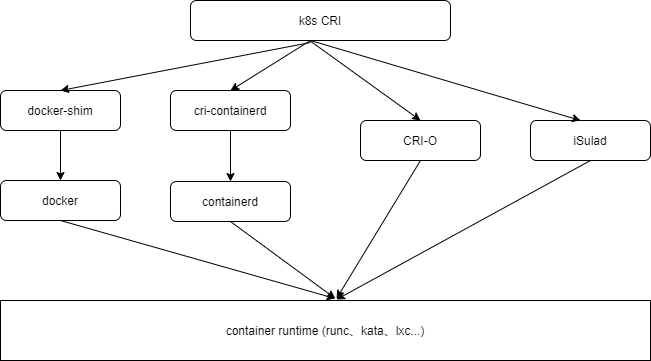

The diagram above was exported from draw.io. Its source (the exported page's mxGraphModel, read from the mxfile embedded in the PNG):
<mxGraphModel dx="1422" dy="713" grid="1" gridSize="10" guides="1" tooltips="1" connect="1" arrows="1" fold="1" page="1" pageScale="1" pageWidth="827" pageHeight="1169" math="0" shadow="0">
  <root>
    <mxCell id="WIyWlLk6GJQsqaUBKTNV-0" />
    <mxCell id="WIyWlLk6GJQsqaUBKTNV-1" parent="WIyWlLk6GJQsqaUBKTNV-0" />
    <mxCell id="WIyWlLk6GJQsqaUBKTNV-3" value="k8s CRI" style="rounded=1;whiteSpace=wrap;html=1;fontSize=12;glass=0;strokeWidth=1;shadow=0;" parent="WIyWlLk6GJQsqaUBKTNV-1" vertex="1">
      <mxGeometry x="330" y="80" width="260" height="40" as="geometry" />
    </mxCell>
    <mxCell id="IlU14aZ4-_31Hvs5zMDJ-0" value="docker-shim" style="rounded=1;whiteSpace=wrap;html=1;fontSize=12;glass=0;strokeWidth=1;shadow=0;" vertex="1" parent="WIyWlLk6GJQsqaUBKTNV-1">
      <mxGeometry x="140" y="170" width="120" height="40" as="geometry" />
    </mxCell>
    <mxCell id="IlU14aZ4-_31Hvs5zMDJ-1" value="docker" style="rounded=1;whiteSpace=wrap;html=1;fontSize=12;glass=0;strokeWidth=1;shadow=0;" vertex="1" parent="WIyWlLk6GJQsqaUBKTNV-1">
      <mxGeometry x="140" y="260" width="120" height="40" as="geometry" />
    </mxCell>
    <mxCell id="IlU14aZ4-_31Hvs5zMDJ-4" value="cri-containerd" style="rounded=1;whiteSpace=wrap;html=1;fontSize=12;glass=0;strokeWidth=1;shadow=0;" vertex="1" parent="WIyWlLk6GJQsqaUBKTNV-1">
      <mxGeometry x="310" y="170" width="120" height="40" as="geometry" />
    </mxCell>
    <mxCell id="IlU14aZ4-_31Hvs5zMDJ-5" value="containerd" style="rounded=1;whiteSpace=wrap;html=1;fontSize=12;glass=0;strokeWidth=1;shadow=0;" vertex="1" parent="WIyWlLk6GJQsqaUBKTNV-1">
      <mxGeometry x="310" y="261" width="120" height="40" as="geometry" />
    </mxCell>
    <mxCell id="IlU14aZ4-_31Hvs5zMDJ-6" value="CRI-O" style="rounded=1;whiteSpace=wrap;html=1;fontSize=12;glass=0;strokeWidth=1;shadow=0;" vertex="1" parent="WIyWlLk6GJQsqaUBKTNV-1">
      <mxGeometry x="500" y="200" width="120" height="40" as="geometry" />
    </mxCell>
    <mxCell id="IlU14aZ4-_31Hvs5zMDJ-7" value="iSulad" style="rounded=1;whiteSpace=wrap;html=1;fontSize=12;glass=0;strokeWidth=1;shadow=0;" vertex="1" parent="WIyWlLk6GJQsqaUBKTNV-1">
      <mxGeometry x="670" y="200" width="120" height="40" as="geometry" />
    </mxCell>
    <mxCell id="IlU14aZ4-_31Hvs5zMDJ-8" value="" style="endArrow=classic;html=1;exitX=0.462;exitY=1.05;exitDx=0;exitDy=0;entryX=0.5;entryY=0;entryDx=0;entryDy=0;exitPerimeter=0;" edge="1" parent="WIyWlLk6GJQsqaUBKTNV-1" source="WIyWlLk6GJQsqaUBKTNV-3" target="IlU14aZ4-_31Hvs5zMDJ-0">
      <mxGeometry width="50" height="50" relative="1" as="geometry">
        <mxPoint x="390" y="280" as="sourcePoint" />
        <mxPoint x="440" y="230" as="targetPoint" />
      </mxGeometry>
    </mxCell>
    <mxCell id="IlU14aZ4-_31Hvs5zMDJ-9" value="" style="endArrow=classic;html=1;exitX=0.5;exitY=1;exitDx=0;exitDy=0;" edge="1" parent="WIyWlLk6GJQsqaUBKTNV-1" source="IlU14aZ4-_31Hvs5zMDJ-0" target="IlU14aZ4-_31Hvs5zMDJ-1">
      <mxGeometry width="50" height="50" relative="1" as="geometry">
        <mxPoint x="-20" y="320" as="sourcePoint" />
        <mxPoint x="30" y="270" as="targetPoint" />
      </mxGeometry>
    </mxCell>
    <mxCell id="IlU14aZ4-_31Hvs5zMDJ-10" value="" style="endArrow=classic;html=1;entryX=0.5;entryY=0;entryDx=0;entryDy=0;" edge="1" parent="WIyWlLk6GJQsqaUBKTNV-1" target="IlU14aZ4-_31Hvs5zMDJ-4">
      <mxGeometry width="50" height="50" relative="1" as="geometry">
        <mxPoint x="450" y="120" as="sourcePoint" />
        <mxPoint x="210" y="180" as="targetPoint" />
      </mxGeometry>
    </mxCell>
    <mxCell id="IlU14aZ4-_31Hvs5zMDJ-13" value="" style="endArrow=classic;html=1;exitX=0.5;exitY=1;exitDx=0;exitDy=0;entryX=0.5;entryY=0;entryDx=0;entryDy=0;" edge="1" parent="WIyWlLk6GJQsqaUBKTNV-1" source="IlU14aZ4-_31Hvs5zMDJ-4" target="IlU14aZ4-_31Hvs5zMDJ-5">
      <mxGeometry width="50" height="50" relative="1" as="geometry">
        <mxPoint x="210" y="220" as="sourcePoint" />
        <mxPoint x="210" y="270" as="targetPoint" />
      </mxGeometry>
    </mxCell>
    <mxCell id="IlU14aZ4-_31Hvs5zMDJ-14" value="" style="endArrow=classic;html=1;entryX=0.5;entryY=0;entryDx=0;entryDy=0;exitX=0.458;exitY=1;exitDx=0;exitDy=0;exitPerimeter=0;" edge="1" parent="WIyWlLk6GJQsqaUBKTNV-1" source="WIyWlLk6GJQsqaUBKTNV-3" target="IlU14aZ4-_31Hvs5zMDJ-6">
      <mxGeometry width="50" height="50" relative="1" as="geometry">
        <mxPoint x="460" y="130" as="sourcePoint" />
        <mxPoint x="380" y="180" as="targetPoint" />
      </mxGeometry>
    </mxCell>
    <mxCell id="IlU14aZ4-_31Hvs5zMDJ-15" value="" style="endArrow=classic;html=1;entryX=0.417;entryY=0;entryDx=0;entryDy=0;entryPerimeter=0;" edge="1" parent="WIyWlLk6GJQsqaUBKTNV-1" target="IlU14aZ4-_31Hvs5zMDJ-7">
      <mxGeometry width="50" height="50" relative="1" as="geometry">
        <mxPoint x="450" y="120" as="sourcePoint" />
        <mxPoint x="570" y="230" as="targetPoint" />
        <Array as="points" />
      </mxGeometry>
    </mxCell>
    <mxCell id="IlU14aZ4-_31Hvs5zMDJ-18" value="container runtime (runc、kata、lxc...)" style="rounded=0;whiteSpace=wrap;html=1;" vertex="1" parent="WIyWlLk6GJQsqaUBKTNV-1">
      <mxGeometry x="140" y="380" width="650" height="60" as="geometry" />
    </mxCell>
    <mxCell id="IlU14aZ4-_31Hvs5zMDJ-25" value="" style="endArrow=classic;html=1;exitX=0.5;exitY=1;exitDx=0;exitDy=0;entryX=0.515;entryY=-0.033;entryDx=0;entryDy=0;entryPerimeter=0;" edge="1" parent="WIyWlLk6GJQsqaUBKTNV-1" source="IlU14aZ4-_31Hvs5zMDJ-1" target="IlU14aZ4-_31Hvs5zMDJ-18">
      <mxGeometry width="50" height="50" relative="1" as="geometry">
        <mxPoint x="220" y="380" as="sourcePoint" />
        <mxPoint x="270" y="330" as="targetPoint" />
      </mxGeometry>
    </mxCell>
    <mxCell id="IlU14aZ4-_31Hvs5zMDJ-26" value="" style="endArrow=classic;html=1;exitX=0.5;exitY=1;exitDx=0;exitDy=0;entryX=0.515;entryY=-0.033;entryDx=0;entryDy=0;entryPerimeter=0;" edge="1" parent="WIyWlLk6GJQsqaUBKTNV-1" source="IlU14aZ4-_31Hvs5zMDJ-5" target="IlU14aZ4-_31Hvs5zMDJ-18">
      <mxGeometry width="50" height="50" relative="1" as="geometry">
        <mxPoint x="210" y="310" as="sourcePoint" />
        <mxPoint x="470" y="380" as="targetPoint" />
      </mxGeometry>
    </mxCell>
    <mxCell id="IlU14aZ4-_31Hvs5zMDJ-27" value="" style="endArrow=classic;html=1;exitX=0.5;exitY=1;exitDx=0;exitDy=0;entryX=0.517;entryY=-0.033;entryDx=0;entryDy=0;entryPerimeter=0;" edge="1" parent="WIyWlLk6GJQsqaUBKTNV-1" source="IlU14aZ4-_31Hvs5zMDJ-6" target="IlU14aZ4-_31Hvs5zMDJ-18">
      <mxGeometry width="50" height="50" relative="1" as="geometry">
        <mxPoint x="220" y="320" as="sourcePoint" />
        <mxPoint x="494.75" y="398.02" as="targetPoint" />
      </mxGeometry>
    </mxCell>
    <mxCell id="IlU14aZ4-_31Hvs5zMDJ-28" value="" style="endArrow=classic;html=1;exitX=0.5;exitY=1;exitDx=0;exitDy=0;entryX=0.517;entryY=-0.017;entryDx=0;entryDy=0;entryPerimeter=0;" edge="1" parent="WIyWlLk6GJQsqaUBKTNV-1" source="IlU14aZ4-_31Hvs5zMDJ-7" target="IlU14aZ4-_31Hvs5zMDJ-18">
      <mxGeometry width="50" height="50" relative="1" as="geometry">
        <mxPoint x="570" y="250" as="sourcePoint" />
        <mxPoint x="486.04999999999995" y="388.02" as="targetPoint" />
      </mxGeometry>
    </mxCell>
  </root>
</mxGraphModel>